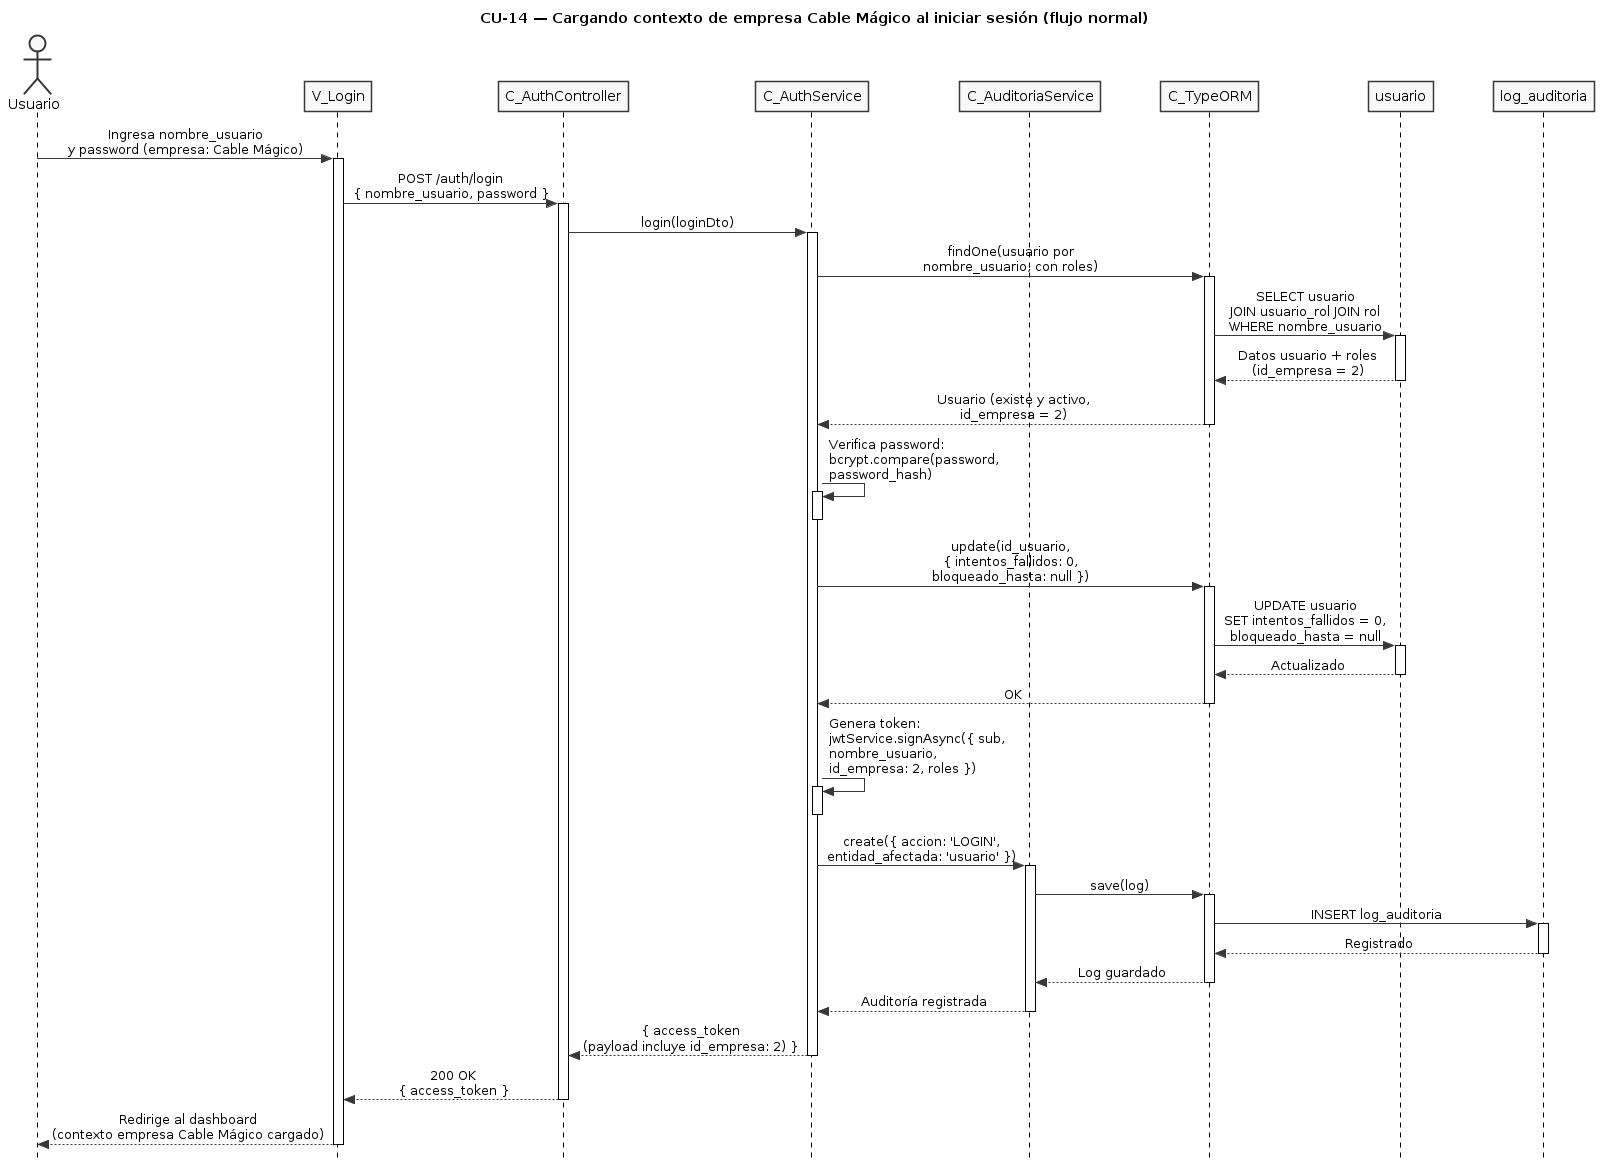

The diagram above was rendered by PlantUML. Its source (embedded in the PNG):
@startuml CU14-normal
title CU-14 — Cargando contexto de empresa Cable Mágico al iniciar sesión (flujo normal)

skinparam style strictuml
skinparam monochrome true
skinparam shadowing false
skinparam sequenceMessageAlign center
skinparam ParticipantPadding 25
skinparam ActorPadding 20
skinparam sequence {
  MessageAlign center
  LifeLineBorderColor black
}
hide footbox

actor "Usuario" as user
participant "V_Login" as view
participant "C_AuthController" as ctrl
participant "C_AuthService" as svc
participant "C_AuditoriaService" as aud
participant "C_TypeORM" as orm
participant "usuario" as uent
participant "log_auditoria" as aent

user -> view : Ingresa nombre_usuario\ny password (empresa: Cable Mágico)
activate view

view -> ctrl : POST /auth/login\n{ nombre_usuario, password }
activate ctrl

ctrl -> svc : login(loginDto)
activate svc

svc -> orm : findOne(usuario por\nnombre_usuario, con roles)
activate orm

orm -> uent : SELECT usuario\nJOIN usuario_rol JOIN rol\nWHERE nombre_usuario
activate uent
uent --> orm : Datos usuario + roles\n(id_empresa = 2)
deactivate uent

orm --> svc : Usuario (existe y activo,\nid_empresa = 2)
deactivate orm

svc -> svc : Verifica password:\nbcrypt.compare(password,\npassword_hash)
activate svc
deactivate svc

svc -> orm : update(id_usuario,\n{ intentos_fallidos: 0,\nbloqueado_hasta: null })
activate orm

orm -> uent : UPDATE usuario\nSET intentos_fallidos = 0,\nbloqueado_hasta = null
activate uent
uent --> orm : Actualizado
deactivate uent

orm --> svc : OK
deactivate orm

svc -> svc : Genera token:\njwtService.signAsync({ sub,\nnombre_usuario,\nid_empresa: 2, roles })
activate svc
deactivate svc

svc -> aud : create({ accion: 'LOGIN',\nentidad_afectada: 'usuario' })
activate aud

aud -> orm : save(log)
activate orm

orm -> aent : INSERT log_auditoria
activate aent
aent --> orm : Registrado
deactivate aent

orm --> aud : Log guardado
deactivate orm

aud --> svc : Auditoría registrada
deactivate aud

svc --> ctrl : { access_token\n(payload incluye id_empresa: 2) }
deactivate svc

ctrl --> view : 200 OK\n{ access_token }
deactivate ctrl

view --> user : Redirige al dashboard\n(contexto empresa Cable Mágico cargado)
deactivate view

@enduml